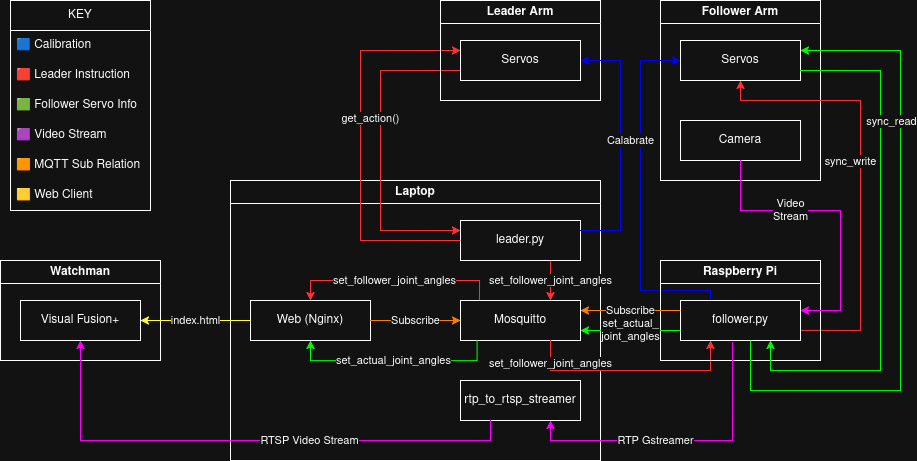

The diagram above was exported from draw.io. Its source (the exported page's mxGraphModel, read from the mxfile embedded in the PNG):
<mxGraphModel dx="992" dy="551" grid="1" gridSize="10" guides="1" tooltips="1" connect="1" arrows="1" fold="1" page="1" pageScale="1" pageWidth="1169" pageHeight="1654" math="0" shadow="0">
  <root>
    <mxCell id="0" />
    <mxCell id="1" parent="0" />
    <mxCell id="zoIZBITvSoS0TBMd8DJE-1" parent="1" style="swimlane;whiteSpace=wrap;html=1;" value="&lt;div&gt;Laptop&lt;/div&gt;" vertex="1">
      <mxGeometry height="280" width="370" x="310" y="260" as="geometry" />
    </mxCell>
    <mxCell id="zoIZBITvSoS0TBMd8DJE-2" edge="1" parent="zoIZBITvSoS0TBMd8DJE-1" source="zoIZBITvSoS0TBMd8DJE-3" style="edgeStyle=orthogonalEdgeStyle;rounded=0;orthogonalLoop=1;jettySize=auto;html=1;exitX=0.75;exitY=1;exitDx=0;exitDy=0;entryX=0.75;entryY=0;entryDx=0;entryDy=0;strokeColor=light-dark(#000000,#FF3333);" target="zoIZBITvSoS0TBMd8DJE-4" value="&lt;div&gt;set_follower_joint_angles&lt;/div&gt;">
      <mxGeometry relative="1" as="geometry" />
    </mxCell>
    <mxCell id="zoIZBITvSoS0TBMd8DJE-3" parent="zoIZBITvSoS0TBMd8DJE-1" style="rounded=0;whiteSpace=wrap;html=1;" value="leader.py" vertex="1">
      <mxGeometry height="40" width="120" x="230" y="40" as="geometry" />
    </mxCell>
    <mxCell id="zoIZBITvSoS0TBMd8DJE-4" parent="zoIZBITvSoS0TBMd8DJE-1" style="rounded=0;whiteSpace=wrap;html=1;" value="Mosquitto" vertex="1">
      <mxGeometry height="40" width="120" x="230" y="120" as="geometry" />
    </mxCell>
    <mxCell id="zoIZBITvSoS0TBMd8DJE-8" parent="zoIZBITvSoS0TBMd8DJE-1" style="rounded=0;whiteSpace=wrap;html=1;" value="rtp_to_rtsp_streamer" vertex="1">
      <mxGeometry height="40" width="120" x="230" y="200" as="geometry" />
    </mxCell>
    <mxCell id="zoIZBITvSoS0TBMd8DJE-9" parent="zoIZBITvSoS0TBMd8DJE-1" style="rounded=0;whiteSpace=wrap;html=1;" value="Web (Nginx)" vertex="1">
      <mxGeometry height="40" width="120" x="20" y="120" as="geometry" />
    </mxCell>
    <mxCell id="zoIZBITvSoS0TBMd8DJE-10" edge="1" parent="zoIZBITvSoS0TBMd8DJE-1" source="zoIZBITvSoS0TBMd8DJE-4" style="edgeStyle=orthogonalEdgeStyle;rounded=0;orthogonalLoop=1;jettySize=auto;html=1;exitX=0.158;exitY=-0.006;exitDx=0;exitDy=0;entryX=0.5;entryY=0;entryDx=0;entryDy=0;strokeColor=light-dark(#000000,#FF3333);exitPerimeter=0;" target="zoIZBITvSoS0TBMd8DJE-9" value="set_follower_joint_angles">
      <mxGeometry relative="1" as="geometry" />
    </mxCell>
    <mxCell id="zoIZBITvSoS0TBMd8DJE-11" edge="1" parent="zoIZBITvSoS0TBMd8DJE-1" style="edgeStyle=orthogonalEdgeStyle;rounded=0;orthogonalLoop=1;jettySize=auto;html=1;entryX=0;entryY=0.5;entryDx=0;entryDy=0;strokeColor=light-dark(#000000,#FF8000);" target="zoIZBITvSoS0TBMd8DJE-4" value="Subscribe">
      <mxGeometry relative="1" as="geometry">
        <Array as="points">
          <mxPoint x="190" y="140" />
          <mxPoint x="190" y="140" />
        </Array>
        <mxPoint x="140" y="140" as="sourcePoint" />
      </mxGeometry>
    </mxCell>
    <mxCell id="zoIZBITvSoS0TBMd8DJE-12" edge="1" parent="zoIZBITvSoS0TBMd8DJE-1" style="edgeStyle=orthogonalEdgeStyle;rounded=0;orthogonalLoop=1;jettySize=auto;html=1;exitX=0.75;exitY=1;exitDx=0;exitDy=0;entryX=0.25;entryY=1;entryDx=0;entryDy=0;strokeColor=light-dark(#000000,#FF3333);" target="zoIZBITvSoS0TBMd8DJE-29" value="&lt;div&gt;set_follower_joint_angles&lt;/div&gt;">
      <mxGeometry relative="1" x="-0.7895" as="geometry">
        <mxPoint as="offset" />
        <Array as="points">
          <mxPoint x="320" y="190" />
          <mxPoint x="480" y="190" />
        </Array>
        <mxPoint x="320" y="160" as="sourcePoint" />
        <mxPoint x="320" y="200" as="targetPoint" />
      </mxGeometry>
    </mxCell>
    <mxCell id="zoIZBITvSoS0TBMd8DJE-13" edge="1" parent="zoIZBITvSoS0TBMd8DJE-1" source="zoIZBITvSoS0TBMd8DJE-4" style="edgeStyle=orthogonalEdgeStyle;rounded=0;orthogonalLoop=1;jettySize=auto;html=1;exitX=0.138;exitY=0.986;exitDx=0;exitDy=0;entryX=0.5;entryY=1;entryDx=0;entryDy=0;strokeColor=light-dark(#000000,#00FF00);exitPerimeter=0;" target="zoIZBITvSoS0TBMd8DJE-9" value="set_actual_joint_angles">
      <mxGeometry relative="1" as="geometry">
        <Array as="points">
          <mxPoint x="247" y="180" />
          <mxPoint x="80" y="180" />
        </Array>
      </mxGeometry>
    </mxCell>
    <mxCell id="zoIZBITvSoS0TBMd8DJE-14" edge="1" parent="1" source="zoIZBITvSoS0TBMd8DJE-18" style="edgeStyle=orthogonalEdgeStyle;rounded=0;orthogonalLoop=1;jettySize=auto;html=1;exitX=0;exitY=0.75;exitDx=0;exitDy=0;entryX=0;entryY=0.25;entryDx=0;entryDy=0;strokeColor=light-dark(#000000,#FF3333);" target="zoIZBITvSoS0TBMd8DJE-3">
      <mxGeometry relative="1" as="geometry">
        <Array as="points">
          <mxPoint x="460" y="150" />
          <mxPoint x="460" y="310" />
        </Array>
        <mxPoint x="520" y="270" as="targetPoint" />
      </mxGeometry>
    </mxCell>
    <mxCell id="zoIZBITvSoS0TBMd8DJE-15" edge="1" parent="1" source="zoIZBITvSoS0TBMd8DJE-3" style="edgeStyle=orthogonalEdgeStyle;rounded=0;orthogonalLoop=1;jettySize=auto;html=1;exitX=0;exitY=0.5;exitDx=0;exitDy=0;strokeColor=light-dark(#000000,#FF3333);entryX=0;entryY=0.25;entryDx=0;entryDy=0;" target="zoIZBITvSoS0TBMd8DJE-18" value="">
      <mxGeometry relative="1" as="geometry">
        <Array as="points">
          <mxPoint x="440" y="320" />
          <mxPoint x="440" y="130" />
        </Array>
        <mxPoint x="520" y="140" as="targetPoint" />
      </mxGeometry>
    </mxCell>
    <mxCell id="zoIZBITvSoS0TBMd8DJE-16" connectable="0" parent="zoIZBITvSoS0TBMd8DJE-15" style="edgeLabel;html=1;align=center;verticalAlign=middle;resizable=0;points=[];" value="get_action()" vertex="1">
      <mxGeometry relative="1" x="0.1434" y="1" as="geometry">
        <mxPoint x="11" as="offset" />
      </mxGeometry>
    </mxCell>
    <mxCell id="zoIZBITvSoS0TBMd8DJE-17" parent="1" style="swimlane;whiteSpace=wrap;html=1;" value="Leader Arm" vertex="1">
      <mxGeometry height="100" width="160" x="520" y="80" as="geometry" />
    </mxCell>
    <mxCell id="zoIZBITvSoS0TBMd8DJE-18" parent="zoIZBITvSoS0TBMd8DJE-17" style="rounded=0;whiteSpace=wrap;html=1;" value="&lt;div&gt;Servos&lt;/div&gt;" vertex="1">
      <mxGeometry height="40" width="120" x="20" y="40" as="geometry" />
    </mxCell>
    <mxCell id="zoIZBITvSoS0TBMd8DJE-19" parent="1" style="swimlane;whiteSpace=wrap;html=1;" value="Follower Arm" vertex="1">
      <mxGeometry height="180" width="160" x="740" y="80" as="geometry" />
    </mxCell>
    <mxCell id="zoIZBITvSoS0TBMd8DJE-20" parent="zoIZBITvSoS0TBMd8DJE-19" style="rounded=0;whiteSpace=wrap;html=1;" value="&lt;div&gt;Servos&lt;/div&gt;" vertex="1">
      <mxGeometry height="40" width="120" x="20" y="40" as="geometry" />
    </mxCell>
    <mxCell id="zoIZBITvSoS0TBMd8DJE-21" parent="zoIZBITvSoS0TBMd8DJE-19" style="rounded=0;whiteSpace=wrap;html=1;" value="Camera" vertex="1">
      <mxGeometry height="40" width="120" x="20" y="120" as="geometry" />
    </mxCell>
    <mxCell id="zoIZBITvSoS0TBMd8DJE-22" edge="1" parent="1" source="zoIZBITvSoS0TBMd8DJE-29" style="edgeStyle=orthogonalEdgeStyle;rounded=0;orthogonalLoop=1;jettySize=auto;html=1;entryX=0;entryY=0.5;entryDx=0;entryDy=0;fillColor=#0050ef;strokeColor=light-dark(#000000,#0000FF);exitX=0.25;exitY=0;exitDx=0;exitDy=0;" target="zoIZBITvSoS0TBMd8DJE-20">
      <mxGeometry relative="1" as="geometry">
        <Array as="points">
          <mxPoint x="790" y="370" />
          <mxPoint x="720" y="370" />
          <mxPoint x="720" y="140" />
        </Array>
        <mxPoint x="790" y="310" as="sourcePoint" />
      </mxGeometry>
    </mxCell>
    <mxCell id="zoIZBITvSoS0TBMd8DJE-23" edge="1" parent="1" source="zoIZBITvSoS0TBMd8DJE-3" style="edgeStyle=orthogonalEdgeStyle;rounded=0;orthogonalLoop=1;jettySize=auto;html=1;exitX=1;exitY=0.25;exitDx=0;exitDy=0;entryX=1;entryY=0.5;entryDx=0;entryDy=0;fillColor=#0050ef;strokeColor=light-dark(#000000,#0000FF);" target="zoIZBITvSoS0TBMd8DJE-18" value="Calabrate">
      <mxGeometry relative="1" x="0.0435" y="-10" as="geometry">
        <mxPoint as="offset" />
        <Array as="points">
          <mxPoint x="700" y="310" />
          <mxPoint x="700" y="140" />
        </Array>
      </mxGeometry>
    </mxCell>
    <mxCell id="zoIZBITvSoS0TBMd8DJE-24" edge="1" parent="1" source="zoIZBITvSoS0TBMd8DJE-29" style="edgeStyle=orthogonalEdgeStyle;rounded=0;orthogonalLoop=1;jettySize=auto;html=1;exitX=1;exitY=0.75;exitDx=0;exitDy=0;strokeColor=light-dark(#000000,#FF3333);entryX=0.5;entryY=1;entryDx=0;entryDy=0;" target="zoIZBITvSoS0TBMd8DJE-20">
      <mxGeometry relative="1" as="geometry">
        <Array as="points">
          <mxPoint x="940" y="410" />
          <mxPoint x="940" y="180" />
          <mxPoint x="820" y="180" />
        </Array>
        <mxPoint x="820" y="260" as="targetPoint" />
      </mxGeometry>
    </mxCell>
    <mxCell id="zoIZBITvSoS0TBMd8DJE-25" connectable="0" parent="zoIZBITvSoS0TBMd8DJE-24" style="edgeLabel;html=1;align=center;verticalAlign=middle;resizable=0;points=[];" value="sync_write" vertex="1">
      <mxGeometry relative="1" x="-0.118" y="2" as="geometry">
        <mxPoint x="-8" y="-40" as="offset" />
      </mxGeometry>
    </mxCell>
    <mxCell id="zoIZBITvSoS0TBMd8DJE-26" parent="1" style="swimlane;whiteSpace=wrap;html=1;" value="Watchman" vertex="1">
      <mxGeometry height="100" width="160" x="80" y="340" as="geometry" />
    </mxCell>
    <mxCell id="zoIZBITvSoS0TBMd8DJE-27" parent="zoIZBITvSoS0TBMd8DJE-26" style="rounded=0;whiteSpace=wrap;html=1;" value="Visual Fusion+" vertex="1">
      <mxGeometry height="40" width="120" x="20" y="40" as="geometry" />
    </mxCell>
    <mxCell id="zoIZBITvSoS0TBMd8DJE-28" parent="1" style="swimlane;whiteSpace=wrap;html=1;" value="Raspberry Pi" vertex="1">
      <mxGeometry height="100" width="160" x="740" y="340" as="geometry" />
    </mxCell>
    <mxCell id="zoIZBITvSoS0TBMd8DJE-29" parent="zoIZBITvSoS0TBMd8DJE-28" style="rounded=0;whiteSpace=wrap;html=1;" value="follower.py" vertex="1">
      <mxGeometry height="40" width="120" x="20" y="40" as="geometry" />
    </mxCell>
    <mxCell id="zoIZBITvSoS0TBMd8DJE-30" edge="1" parent="1" source="zoIZBITvSoS0TBMd8DJE-21" style="edgeStyle=orthogonalEdgeStyle;rounded=0;orthogonalLoop=1;jettySize=auto;html=1;exitX=0.5;exitY=1;exitDx=0;exitDy=0;entryX=1;entryY=0.25;entryDx=0;entryDy=0;strokeColor=light-dark(#000000,#FF00FF);" target="zoIZBITvSoS0TBMd8DJE-29" value="Video&lt;br&gt;Stream">
      <mxGeometry relative="1" x="-0.3102" as="geometry">
        <mxPoint as="offset" />
        <Array as="points">
          <mxPoint x="820" y="290" />
          <mxPoint x="920" y="290" />
          <mxPoint x="920" y="390" />
        </Array>
      </mxGeometry>
    </mxCell>
    <mxCell id="zoIZBITvSoS0TBMd8DJE-31" edge="1" parent="1" source="zoIZBITvSoS0TBMd8DJE-20" style="edgeStyle=orthogonalEdgeStyle;rounded=0;orthogonalLoop=1;jettySize=auto;html=1;exitX=1;exitY=0.25;exitDx=0;exitDy=0;strokeColor=light-dark(#000000,#00FF00);endArrow=none;endFill=0;startArrow=classic;startFill=1;">
      <mxGeometry relative="1" as="geometry">
        <Array as="points">
          <mxPoint x="980" y="130" />
          <mxPoint x="980" y="470" />
          <mxPoint x="830" y="470" />
        </Array>
        <mxPoint x="900" y="150" as="sourcePoint" />
        <mxPoint x="830" y="420" as="targetPoint" />
      </mxGeometry>
    </mxCell>
    <mxCell id="zoIZBITvSoS0TBMd8DJE-32" edge="1" parent="1" source="zoIZBITvSoS0TBMd8DJE-20" style="edgeStyle=orthogonalEdgeStyle;rounded=0;orthogonalLoop=1;jettySize=auto;html=1;exitX=1;exitY=0.75;exitDx=0;exitDy=0;entryX=0.75;entryY=1;entryDx=0;entryDy=0;strokeColor=light-dark(#000000,#00FF00);" target="zoIZBITvSoS0TBMd8DJE-29">
      <mxGeometry relative="1" as="geometry">
        <Array as="points">
          <mxPoint x="960" y="150" />
          <mxPoint x="960" y="450" />
          <mxPoint x="850" y="450" />
        </Array>
      </mxGeometry>
    </mxCell>
    <mxCell id="zoIZBITvSoS0TBMd8DJE-33" connectable="0" parent="zoIZBITvSoS0TBMd8DJE-32" style="edgeLabel;html=1;align=center;verticalAlign=middle;resizable=0;points=[];" value="sync_read" vertex="1">
      <mxGeometry relative="1" x="0.5548" y="-1" as="geometry">
        <mxPoint x="34" y="-249" as="offset" />
      </mxGeometry>
    </mxCell>
    <mxCell id="zoIZBITvSoS0TBMd8DJE-34" edge="1" parent="1" source="zoIZBITvSoS0TBMd8DJE-29" style="edgeStyle=orthogonalEdgeStyle;rounded=0;orthogonalLoop=1;jettySize=auto;html=1;exitX=0;exitY=0.75;exitDx=0;exitDy=0;entryX=1;entryY=0.75;entryDx=0;entryDy=0;strokeColor=light-dark(#000000,#00FF00);" target="zoIZBITvSoS0TBMd8DJE-4">
      <mxGeometry relative="1" as="geometry" />
    </mxCell>
    <mxCell id="zoIZBITvSoS0TBMd8DJE-35" connectable="0" parent="zoIZBITvSoS0TBMd8DJE-34" style="edgeLabel;html=1;align=center;verticalAlign=middle;resizable=0;points=[];" value="&lt;div&gt;set_actual_&lt;/div&gt;&lt;div&gt;joint_angles&lt;/div&gt;" vertex="1">
      <mxGeometry relative="1" x="0.1897" y="2" as="geometry">
        <mxPoint x="9" y="-2" as="offset" />
      </mxGeometry>
    </mxCell>
    <mxCell id="zoIZBITvSoS0TBMd8DJE-36" edge="1" parent="1" source="zoIZBITvSoS0TBMd8DJE-29" style="edgeStyle=orthogonalEdgeStyle;rounded=0;orthogonalLoop=1;jettySize=auto;html=1;exitX=0.433;exitY=1.043;exitDx=0;exitDy=0;entryX=0.75;entryY=1;entryDx=0;entryDy=0;strokeColor=light-dark(#000000,#FF00FF);exitPerimeter=0;" target="zoIZBITvSoS0TBMd8DJE-8">
      <mxGeometry relative="1" as="geometry">
        <Array as="points">
          <mxPoint x="812" y="520" />
          <mxPoint x="630" y="520" />
        </Array>
      </mxGeometry>
    </mxCell>
    <mxCell id="zoIZBITvSoS0TBMd8DJE-37" connectable="0" parent="zoIZBITvSoS0TBMd8DJE-36" style="edgeLabel;html=1;align=center;verticalAlign=middle;resizable=0;points=[];" value="RTP Gstreamer" vertex="1">
      <mxGeometry relative="1" x="0.1722" y="-1" as="geometry">
        <mxPoint as="offset" />
      </mxGeometry>
    </mxCell>
    <mxCell id="zoIZBITvSoS0TBMd8DJE-38" edge="1" parent="1" source="zoIZBITvSoS0TBMd8DJE-8" style="edgeStyle=orthogonalEdgeStyle;rounded=0;orthogonalLoop=1;jettySize=auto;html=1;exitX=0.25;exitY=1;exitDx=0;exitDy=0;entryX=0.5;entryY=1;entryDx=0;entryDy=0;strokeColor=light-dark(#000000,#FF00FF);" target="zoIZBITvSoS0TBMd8DJE-27">
      <mxGeometry relative="1" as="geometry" />
    </mxCell>
    <mxCell id="zoIZBITvSoS0TBMd8DJE-39" connectable="0" parent="zoIZBITvSoS0TBMd8DJE-38" style="edgeLabel;html=1;align=center;verticalAlign=middle;resizable=0;points=[];" value="RTSP Video Stream" vertex="1">
      <mxGeometry relative="1" x="-0.2366" y="-1" as="geometry">
        <mxPoint as="offset" />
      </mxGeometry>
    </mxCell>
    <mxCell id="zoIZBITvSoS0TBMd8DJE-40" edge="1" parent="1" source="zoIZBITvSoS0TBMd8DJE-9" style="edgeStyle=orthogonalEdgeStyle;rounded=0;orthogonalLoop=1;jettySize=auto;html=1;exitX=0;exitY=0.5;exitDx=0;exitDy=0;entryX=1;entryY=0.5;entryDx=0;entryDy=0;strokeColor=light-dark(#000000,#FFFF33);" target="zoIZBITvSoS0TBMd8DJE-27" value="index.html">
      <mxGeometry relative="1" as="geometry" />
    </mxCell>
    <mxCell id="zoIZBITvSoS0TBMd8DJE-6" edge="1" parent="1" source="zoIZBITvSoS0TBMd8DJE-29" style="edgeStyle=orthogonalEdgeStyle;rounded=0;orthogonalLoop=1;jettySize=auto;html=1;exitX=0;exitY=0.25;exitDx=0;exitDy=0;strokeColor=light-dark(#000000,#FF8000);entryX=1;entryY=0.25;entryDx=0;entryDy=0;" target="zoIZBITvSoS0TBMd8DJE-4">
      <mxGeometry relative="1" as="geometry">
        <mxPoint x="560" y="458.28" as="sourcePoint" />
        <mxPoint x="560.44" y="420" as="targetPoint" />
      </mxGeometry>
    </mxCell>
    <mxCell id="zoIZBITvSoS0TBMd8DJE-7" connectable="0" parent="zoIZBITvSoS0TBMd8DJE-6" style="edgeLabel;html=1;align=center;verticalAlign=middle;resizable=0;points=[];" value="Subscribe" vertex="1">
      <mxGeometry relative="1" x="-0.018" y="2" as="geometry">
        <mxPoint x="-1" y="-2" as="offset" />
      </mxGeometry>
    </mxCell>
    <mxCell id="eDYJ5we-X6kWEBtngyFU-1" parent="1" style="swimlane;fontStyle=0;childLayout=stackLayout;horizontal=1;startSize=30;horizontalStack=0;resizeParent=1;resizeParentMax=0;resizeLast=0;collapsible=1;marginBottom=0;whiteSpace=wrap;html=1;" value="KEY" vertex="1">
      <mxGeometry height="210" width="140" x="90" y="80" as="geometry" />
    </mxCell>
    <mxCell id="eDYJ5we-X6kWEBtngyFU-2" parent="eDYJ5we-X6kWEBtngyFU-1" style="text;strokeColor=none;fillColor=none;align=left;verticalAlign=middle;spacingLeft=4;spacingRight=4;overflow=hidden;points=[[0,0.5],[1,0.5]];portConstraint=eastwest;rotatable=0;whiteSpace=wrap;html=1;" value="🟦&amp;nbsp;Calibration" vertex="1">
      <mxGeometry height="30" width="140" y="30" as="geometry" />
    </mxCell>
    <mxCell id="eDYJ5we-X6kWEBtngyFU-3" parent="eDYJ5we-X6kWEBtngyFU-1" style="text;strokeColor=none;fillColor=none;align=left;verticalAlign=middle;spacingLeft=4;spacingRight=4;overflow=hidden;points=[[0,0.5],[1,0.5]];portConstraint=eastwest;rotatable=0;whiteSpace=wrap;html=1;" value="&lt;span class=&quot;JCzEY tNxQIb&quot; style=&quot;transform: translate3d(0px, 0px, 0px);&quot;&gt;&lt;span class=&quot;CSkcDe&quot;&gt;🟥&amp;nbsp;&lt;/span&gt;&lt;/span&gt;Leader Instruction" vertex="1">
      <mxGeometry height="30" width="140" y="60" as="geometry" />
    </mxCell>
    <mxCell id="eDYJ5we-X6kWEBtngyFU-4" parent="eDYJ5we-X6kWEBtngyFU-1" style="text;strokeColor=none;fillColor=none;align=left;verticalAlign=middle;spacingLeft=4;spacingRight=4;overflow=hidden;points=[[0,0.5],[1,0.5]];portConstraint=eastwest;rotatable=0;whiteSpace=wrap;html=1;" value="&lt;div&gt;🟩 Follower Servo Info&lt;/div&gt;" vertex="1">
      <mxGeometry height="30" width="140" y="90" as="geometry" />
    </mxCell>
    <mxCell id="eDYJ5we-X6kWEBtngyFU-5" parent="eDYJ5we-X6kWEBtngyFU-1" style="text;strokeColor=none;fillColor=none;align=left;verticalAlign=middle;spacingLeft=4;spacingRight=4;overflow=hidden;points=[[0,0.5],[1,0.5]];portConstraint=eastwest;rotatable=0;whiteSpace=wrap;html=1;" value="🟪 Video Stream" vertex="1">
      <mxGeometry height="30" width="140" y="120" as="geometry" />
    </mxCell>
    <mxCell id="eDYJ5we-X6kWEBtngyFU-6" parent="eDYJ5we-X6kWEBtngyFU-1" style="text;strokeColor=none;fillColor=none;align=left;verticalAlign=middle;spacingLeft=4;spacingRight=4;overflow=hidden;points=[[0,0.5],[1,0.5]];portConstraint=eastwest;rotatable=0;whiteSpace=wrap;html=1;" value="🟧&amp;nbsp;MQTT Sub Relation" vertex="1">
      <mxGeometry height="30" width="140" y="150" as="geometry" />
    </mxCell>
    <mxCell id="eDYJ5we-X6kWEBtngyFU-7" parent="eDYJ5we-X6kWEBtngyFU-1" style="text;strokeColor=none;fillColor=none;align=left;verticalAlign=middle;spacingLeft=4;spacingRight=4;overflow=hidden;points=[[0,0.5],[1,0.5]];portConstraint=eastwest;rotatable=0;whiteSpace=wrap;html=1;" value="&lt;span class=&quot;T286Pc&quot; data-sfc-cp=&quot;&quot; data-sfc-cb=&quot;&quot; data-complete=&quot;true&quot; aria-owns=&quot;action-menu-parent-container&quot;&gt;🟨 &lt;/span&gt;Web Client" vertex="1">
      <mxGeometry height="30" width="140" y="180" as="geometry" />
    </mxCell>
  </root>
</mxGraphModel>